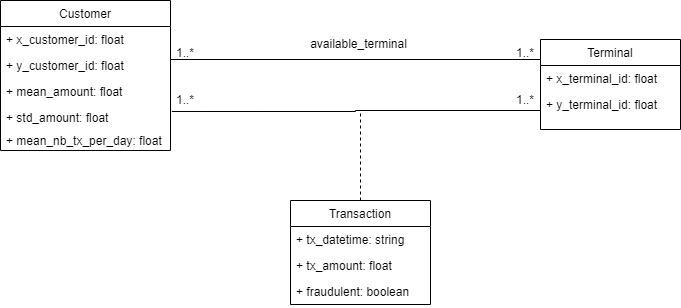

The diagram above was exported from draw.io. Its source (the exported page's mxGraphModel, read from the mxfile embedded in the PNG):
<mxGraphModel dx="832" dy="457" grid="1" gridSize="10" guides="1" tooltips="1" connect="1" arrows="1" fold="1" page="1" pageScale="1" pageWidth="850" pageHeight="1100" math="0" shadow="0">
  <root>
    <mxCell id="0" />
    <mxCell id="1" parent="0" />
    <mxCell id="3INxP6gcyxmXl0dHHlZF-1" value="Customer" style="swimlane;fontStyle=0;childLayout=stackLayout;horizontal=1;startSize=26;fillColor=none;horizontalStack=0;resizeParent=1;resizeParentMax=0;resizeLast=0;collapsible=1;marginBottom=0;" vertex="1" parent="1">
      <mxGeometry x="80" y="320" width="170" height="150" as="geometry" />
    </mxCell>
    <mxCell id="3INxP6gcyxmXl0dHHlZF-2" value="+ x_customer_id: float" style="text;strokeColor=none;fillColor=none;align=left;verticalAlign=top;spacingLeft=4;spacingRight=4;overflow=hidden;rotatable=0;points=[[0,0.5],[1,0.5]];portConstraint=eastwest;" vertex="1" parent="3INxP6gcyxmXl0dHHlZF-1">
      <mxGeometry y="26" width="170" height="26" as="geometry" />
    </mxCell>
    <mxCell id="3INxP6gcyxmXl0dHHlZF-3" value="+ y_customer_id: float" style="text;strokeColor=none;fillColor=none;align=left;verticalAlign=top;spacingLeft=4;spacingRight=4;overflow=hidden;rotatable=0;points=[[0,0.5],[1,0.5]];portConstraint=eastwest;" vertex="1" parent="3INxP6gcyxmXl0dHHlZF-1">
      <mxGeometry y="52" width="170" height="26" as="geometry" />
    </mxCell>
    <mxCell id="3INxP6gcyxmXl0dHHlZF-21" value="+ mean_amount: float" style="text;strokeColor=none;fillColor=none;align=left;verticalAlign=top;spacingLeft=4;spacingRight=4;overflow=hidden;rotatable=0;points=[[0,0.5],[1,0.5]];portConstraint=eastwest;fontSize=12;" vertex="1" parent="3INxP6gcyxmXl0dHHlZF-1">
      <mxGeometry y="78" width="170" height="26" as="geometry" />
    </mxCell>
    <mxCell id="3INxP6gcyxmXl0dHHlZF-22" value="+ std_amount: float" style="text;strokeColor=none;fillColor=none;align=left;verticalAlign=top;spacingLeft=4;spacingRight=4;overflow=hidden;rotatable=0;points=[[0,0.5],[1,0.5]];portConstraint=eastwest;fontSize=12;" vertex="1" parent="3INxP6gcyxmXl0dHHlZF-1">
      <mxGeometry y="104" width="170" height="26" as="geometry" />
    </mxCell>
    <mxCell id="3INxP6gcyxmXl0dHHlZF-4" value="+ mean_nb_tx_per_day: float" style="text;strokeColor=none;fillColor=none;align=left;verticalAlign=middle;spacingLeft=4;spacingRight=4;overflow=hidden;rotatable=0;points=[[0,0.5],[1,0.5]];portConstraint=eastwest;fontStyle=0" vertex="1" parent="3INxP6gcyxmXl0dHHlZF-1">
      <mxGeometry y="130" width="170" height="20" as="geometry" />
    </mxCell>
    <mxCell id="3INxP6gcyxmXl0dHHlZF-5" value="Terminal" style="swimlane;fontStyle=0;childLayout=stackLayout;horizontal=1;startSize=26;fillColor=none;horizontalStack=0;resizeParent=1;resizeParentMax=0;resizeLast=0;collapsible=1;marginBottom=0;" vertex="1" parent="1">
      <mxGeometry x="620" y="359" width="140" height="90" as="geometry" />
    </mxCell>
    <mxCell id="3INxP6gcyxmXl0dHHlZF-6" value="+ x_terminal_id: float" style="text;strokeColor=none;fillColor=none;align=left;verticalAlign=top;spacingLeft=4;spacingRight=4;overflow=hidden;rotatable=0;points=[[0,0.5],[1,0.5]];portConstraint=eastwest;" vertex="1" parent="3INxP6gcyxmXl0dHHlZF-5">
      <mxGeometry y="26" width="140" height="26" as="geometry" />
    </mxCell>
    <mxCell id="3INxP6gcyxmXl0dHHlZF-7" value="+ y_terminal_id: float" style="text;strokeColor=none;fillColor=none;align=left;verticalAlign=top;spacingLeft=4;spacingRight=4;overflow=hidden;rotatable=0;points=[[0,0.5],[1,0.5]];portConstraint=eastwest;" vertex="1" parent="3INxP6gcyxmXl0dHHlZF-5">
      <mxGeometry y="52" width="140" height="38" as="geometry" />
    </mxCell>
    <mxCell id="3INxP6gcyxmXl0dHHlZF-10" value="" style="edgeStyle=orthogonalEdgeStyle;rounded=0;orthogonalLoop=1;jettySize=auto;entryX=0;entryY=0.25;entryDx=0;entryDy=0;endArrow=none;endFill=0;html=1;labelBorderColor=none;verticalAlign=middle;" edge="1" parent="1" target="3INxP6gcyxmXl0dHHlZF-5">
      <mxGeometry relative="1" as="geometry">
        <mxPoint x="250" y="379" as="sourcePoint" />
        <Array as="points">
          <mxPoint x="620" y="379" />
        </Array>
      </mxGeometry>
    </mxCell>
    <mxCell id="3INxP6gcyxmXl0dHHlZF-11" value="Transaction" style="swimlane;fontStyle=0;childLayout=stackLayout;horizontal=1;startSize=26;fillColor=none;horizontalStack=0;resizeParent=1;resizeParentMax=0;resizeLast=0;collapsible=1;marginBottom=0;" vertex="1" parent="1">
      <mxGeometry x="370" y="520" width="140" height="104" as="geometry" />
    </mxCell>
    <mxCell id="3INxP6gcyxmXl0dHHlZF-12" value="+ tx_datetime: string" style="text;strokeColor=none;fillColor=none;align=left;verticalAlign=top;spacingLeft=4;spacingRight=4;overflow=hidden;rotatable=0;points=[[0,0.5],[1,0.5]];portConstraint=eastwest;" vertex="1" parent="3INxP6gcyxmXl0dHHlZF-11">
      <mxGeometry y="26" width="140" height="26" as="geometry" />
    </mxCell>
    <mxCell id="3INxP6gcyxmXl0dHHlZF-13" value="+ tx_amount: float" style="text;strokeColor=none;fillColor=none;align=left;verticalAlign=top;spacingLeft=4;spacingRight=4;overflow=hidden;rotatable=0;points=[[0,0.5],[1,0.5]];portConstraint=eastwest;" vertex="1" parent="3INxP6gcyxmXl0dHHlZF-11">
      <mxGeometry y="52" width="140" height="26" as="geometry" />
    </mxCell>
    <mxCell id="3INxP6gcyxmXl0dHHlZF-14" value="+ fraudulent: boolean" style="text;strokeColor=none;fillColor=none;align=left;verticalAlign=top;spacingLeft=4;spacingRight=4;overflow=hidden;rotatable=0;points=[[0,0.5],[1,0.5]];portConstraint=eastwest;" vertex="1" parent="3INxP6gcyxmXl0dHHlZF-11">
      <mxGeometry y="78" width="140" height="26" as="geometry" />
    </mxCell>
    <mxCell id="3INxP6gcyxmXl0dHHlZF-16" value="available_terminal" style="text;align=center;fontStyle=0;verticalAlign=middle;spacingLeft=0;spacingRight=3;strokeColor=none;rotatable=0;points=[[0,0.5],[1,0.5]];portConstraint=eastwest;dashed=1;dashPattern=1 1;fontSize=12;" vertex="1" parent="1">
      <mxGeometry x="400" y="350" width="80" height="26" as="geometry" />
    </mxCell>
    <mxCell id="3INxP6gcyxmXl0dHHlZF-17" value="1..*" style="text;align=center;fontStyle=0;verticalAlign=middle;spacingLeft=3;spacingRight=3;strokeColor=none;rotatable=0;points=[[0,0.5],[1,0.5]];portConstraint=eastwest;fontSize=12;" vertex="1" parent="1">
      <mxGeometry x="250" y="406" width="30" height="26" as="geometry" />
    </mxCell>
    <mxCell id="3INxP6gcyxmXl0dHHlZF-18" value="1..*" style="text;align=center;fontStyle=0;verticalAlign=middle;spacingLeft=3;spacingRight=3;strokeColor=none;rotatable=0;points=[[0,0.5],[1,0.5]];portConstraint=eastwest;fontSize=12;" vertex="1" parent="1">
      <mxGeometry x="250" y="359" width="30" height="26" as="geometry" />
    </mxCell>
    <mxCell id="3INxP6gcyxmXl0dHHlZF-19" value="1..*" style="text;align=center;fontStyle=0;verticalAlign=middle;spacingLeft=3;spacingRight=3;strokeColor=none;rotatable=0;points=[[0,0.5],[1,0.5]];portConstraint=eastwest;fontSize=12;" vertex="1" parent="1">
      <mxGeometry x="590" y="406" width="30" height="26" as="geometry" />
    </mxCell>
    <mxCell id="3INxP6gcyxmXl0dHHlZF-20" value="1..*" style="text;align=center;fontStyle=0;verticalAlign=middle;spacingLeft=3;spacingRight=3;strokeColor=none;rotatable=0;points=[[0,0.5],[1,0.5]];portConstraint=eastwest;fontSize=12;" vertex="1" parent="1">
      <mxGeometry x="590" y="359" width="30" height="26" as="geometry" />
    </mxCell>
    <mxCell id="3INxP6gcyxmXl0dHHlZF-25" style="edgeStyle=orthogonalEdgeStyle;rounded=0;orthogonalLoop=1;jettySize=auto;html=1;exitX=0;exitY=0.5;exitDx=0;exitDy=0;entryX=1.008;entryY=0.269;entryDx=0;entryDy=0;entryPerimeter=0;labelBorderColor=none;fontSize=12;endArrow=none;endFill=0;" edge="1" parent="1" source="3INxP6gcyxmXl0dHHlZF-7" target="3INxP6gcyxmXl0dHHlZF-22">
      <mxGeometry relative="1" as="geometry" />
    </mxCell>
    <mxCell id="3INxP6gcyxmXl0dHHlZF-26" value="" style="endArrow=none;html=1;edgeStyle=orthogonalEdgeStyle;rounded=0;labelBorderColor=none;fontSize=12;exitX=0.5;exitY=0;exitDx=0;exitDy=0;dashed=1;" edge="1" parent="1" source="3INxP6gcyxmXl0dHHlZF-11">
      <mxGeometry relative="1" as="geometry">
        <mxPoint x="320" y="460" as="sourcePoint" />
        <mxPoint x="440" y="430" as="targetPoint" />
      </mxGeometry>
    </mxCell>
  </root>
</mxGraphModel>